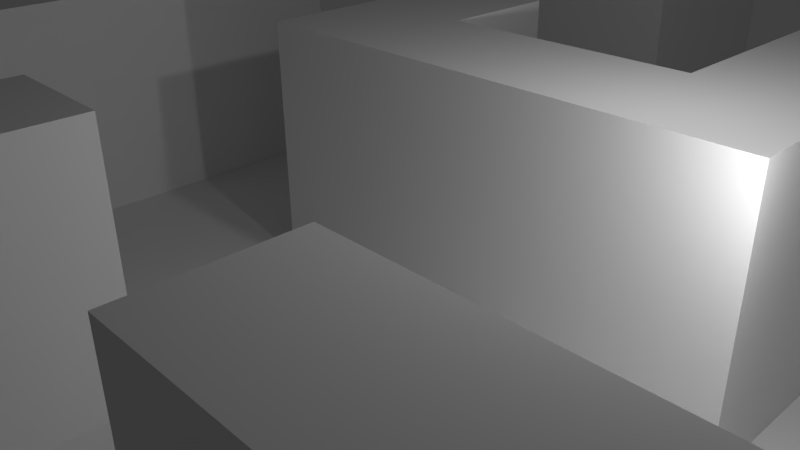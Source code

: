 # Source: Maze_Tile.blend  (saved by Blender 2.76.0; exported with 4.5.12 LTS)
import bpy
from mathutils import Matrix  # noqa: F401  (used for matrix-valued properties, if any)

bpy.ops.wm.read_factory_settings(use_empty=True)
scene = bpy.context.scene
scene.name = 'Scene'

# ---- collections
col_collection_1 = bpy.data.collections.new('Collection 1'); scene.collection.children.link(col_collection_1)

# ---- materials (node trees are filled in below, after node groups)
mat_floor = bpy.data.materials.new('Floor')
mat_floor.alpha_threshold = 0.0
mat_floor.use_transparent_shadow = False
mat_floor.roughness = 0.5
mat_floor.specular_intensity = 0.0
mat_walls = bpy.data.materials.new('Walls')
mat_walls.alpha_threshold = 0.0
mat_walls.use_transparent_shadow = False
mat_walls.roughness = 0.5
mat_walls.specular_intensity = 0.0

# ---- material node trees

# ---- world
world_world = bpy.data.worlds.new('World'); scene.world = world_world
world_world.color = (0.05088, 0.05088, 0.05088)
world_world.use_sun_shadow = False
world_world.sun_shadow_jitter_overblur = 0.0
world_world.cycles.sampling_method = 'MANUAL'
world_world.cycles.sample_map_resolution = 256

# ---- cameras
cam_camera = bpy.data.cameras.new('Camera')
cam_camera.clip_end = 100.0
cam_camera.lens = 35.0
cam_camera.sensor_width = 32.0
cam_camera.sensor_height = 18.0
cam_camera.ortho_scale = 7.314
cam_camera.dof.focus_distance = 0.0
cam_camera.dof.aperture_fstop = 128.0

# ---- lights
light_lamp_002 = bpy.data.lights.new('Lamp.002', 'POINT')
light_lamp_002.transmission_factor = 0.0
light_lamp_002.cutoff_distance = 30.0
light_lamp_002.energy = 100.0
light_lamp_002.shadow_buffer_clip_start = 1.001
light_lamp_002.shadow_soft_size = 0.1
light_lamp_002.shadow_maximum_resolution = 0.006
light_lamp_002.use_absolute_resolution = True
light_lamp_002.cycles.use_multiple_importance_sampling = False
light_lamp_001 = bpy.data.lights.new('Lamp.001', 'POINT')
light_lamp_001.transmission_factor = 0.0
light_lamp_001.cutoff_distance = 30.0
light_lamp_001.energy = 100.0
light_lamp_001.shadow_buffer_clip_start = 1.001
light_lamp_001.shadow_soft_size = 0.1
light_lamp_001.shadow_maximum_resolution = 0.006
light_lamp_001.use_absolute_resolution = True
light_lamp_001.cycles.use_multiple_importance_sampling = False
light_lamp = bpy.data.lights.new('Lamp', 'POINT')
light_lamp.transmission_factor = 0.0
light_lamp.cutoff_distance = 30.0
light_lamp.energy = 100.0
light_lamp.shadow_buffer_clip_start = 1.001
light_lamp.shadow_soft_size = 0.1
light_lamp.shadow_maximum_resolution = 0.006
light_lamp.use_absolute_resolution = True
light_lamp.cycles.use_multiple_importance_sampling = False

# ---- meshes
me_plane_002 = bpy.data.meshes.new('Plane.002')
me_plane_002.from_pydata([(1.0, -1.0, 0.0), (-1.0, -0.4545, 0.0), (-1.0, -0.6364, 0.0), (-0.09091, -1.0, 0.0), (0.09091, -1.0, 0.0), (0.8182, -1.0, 0.0), (1.0, -0.8182, 0.0), (1.0, -0.6364, 0.0), (1.0, -0.4545, 0.0), (1.0, 0.2727, 0.0), (1.0, 0.4545, 0.0), (0.09091, 1.0, 0.0), (-0.09091, 1.0, 0.0), (-0.2727, 1.0, 0.0), (-0.4545, 1.0, 0.0), (-0.8182, -0.6364, 0.0), (-0.8182, -0.4545, 0.0), (-0.6364, -0.6364, 0.0), (-0.6364, -0.4545, 0.0), (-0.6364, -0.2727, 0.0), (-0.6364, -0.09091, 0.0), (-0.6364, 0.09091, 0.0), (-0.6364, 0.2727, 0.0), (-0.4545, -0.6364, 0.0), (-0.4545, -0.4545, 0.0), (-0.4545, -0.2727, 0.0), (-0.4545, -0.09091, 0.0), (-0.4545, 0.09091, 0.0), (-0.4545, 0.2727, 0.0), (-0.4545, 0.6364, 0.0), (-0.4545, 0.8182, 0.0), (-0.2727, 0.6364, 0.0), (-0.09091, -0.8182, 0.0), (-0.09091, -0.6364, 0.0), (-0.09091, -0.4545, 0.0), (-0.09091, -0.09091, 0.0), (-0.09091, 0.09091, 0.0), (-0.09091, 0.2727, 0.0), (-0.09091, 0.6364, 0.0), (0.09091, -0.8182, 0.0), (0.09091, -0.6364, 0.0), (0.09091, -0.4545, 0.0), (0.09091, -0.09091, 0.0), (0.09091, 0.09091, 0.0), (0.09091, 0.2727, 0.0), (0.09091, 0.6364, 0.0), (0.09091, 0.8182, 0.0), (0.2727, -0.09091, 0.0), (0.2727, 0.09091, 0.0), (0.4545, -0.6364, 0.0), (0.4545, -0.4545, 0.0), (0.4545, -0.09091, 0.0), (0.4545, 0.09091, 0.0), (0.4545, 0.2727, 0.0), (0.4545, 0.4545, 0.0), (0.4545, 0.6364, 0.0), (0.6364, -0.6364, 0.0), (0.6364, -0.4545, 0.0), (0.6364, -0.09091, 0.0), (0.6364, 0.09091, 0.0), (0.6364, 0.2727, 0.0), (0.6364, 0.4545, 0.0), (0.6364, 0.6364, 0.0), (0.8182, -0.8182, 0.0), (0.8182, -0.6364, 0.0), (0.8182, -0.4545, 0.0), (0.8182, 0.2727, 0.0), (0.8182, 0.4545, 0.0), (0.8182, -1.0, 0.3708), (1.0, -1.0, 0.3708), (-1.0, -0.4545, 0.3708), (-1.0, -0.6364, 0.3708), (-0.09091, -1.0, 0.3708), (0.09091, -1.0, 0.3708), (1.0, -0.8182, 0.3708), (1.0, -0.6364, 0.3708), (1.0, -0.4545, 0.3708), (1.0, 0.2727, 0.3708), (1.0, 0.4545, 0.3708), (0.09091, 1.0, 0.3708), (-0.09091, 1.0, 0.3708), (-0.2727, 1.0, 0.3708), (-0.4545, 1.0, 0.3708), (-0.8182, -0.6364, 0.3708), (-0.8182, -0.4545, 0.3708), (-0.6364, -0.6364, 0.3708), (-0.6364, -0.4545, 0.3708), (-0.6364, -0.2727, 0.3708), (-0.6364, -0.09091, 0.3708), (-0.6364, 0.09091, 0.3708), (-0.6364, 0.2727, 0.3708), (-0.4545, 0.8182, 0.3708), (-0.4545, -0.6364, 0.3708), (-0.4545, -0.4545, 0.3708), (-0.4545, -0.2727, 0.3708), (-0.4545, -0.09091, 0.3708), (-0.4545, 0.09091, 0.3708), (-0.4545, 0.2727, 0.3708), (-0.4545, 0.6364, 0.3708), (-0.2727, 0.6364, 0.3708), (-0.09091, -0.8182, 0.3708), (-0.09091, -0.6364, 0.3708), (-0.09091, -0.4545, 0.3708), (-0.09091, -0.09091, 0.3708), (-0.09091, 0.09091, 0.3708), (-0.09091, 0.2727, 0.3708), (-0.09091, 0.6364, 0.3708), (0.09091, 0.8182, 0.3708), (0.09091, -0.8182, 0.3708), (0.09091, -0.6364, 0.3708), (0.09091, -0.4545, 0.3708), (0.09091, -0.09091, 0.3708), (0.09091, 0.09091, 0.3708), (0.09091, 0.2727, 0.3708), (0.09091, 0.6364, 0.3708), (0.2727, -0.09091, 0.3708), (0.2727, 0.09091, 0.3708), (0.4545, -0.6364, 0.3708), (0.4545, -0.4545, 0.3708), (0.4545, -0.09091, 0.3708), (0.4545, 0.09091, 0.3708), (0.4545, 0.2727, 0.3708), (0.4545, 0.4545, 0.3708), (0.4545, 0.6364, 0.3708), (0.6364, -0.6364, 0.3708), (0.6364, -0.4545, 0.3708), (0.6364, -0.09091, 0.3708), (0.6364, 0.09091, 0.3708), (0.6364, 0.2727, 0.3708), (0.6364, 0.4545, 0.3708), (0.6364, 0.6364, 0.3708), (0.8182, -0.8182, 0.3708), (0.8182, -0.6364, 0.3708), (0.8182, -0.4545, 0.3708), (0.8182, 0.2727, 0.3708), (0.8182, 0.4545, 0.3708)], [], [(24, 25, 94, 93), (23, 24, 93, 92), (37, 36, 104, 105), (36, 35, 103, 104), (67, 61, 129, 135), (13, 14, 82, 81), (60, 128, 134, 66), (64, 63, 131, 132), (12, 13, 81, 80), (14, 30, 91, 82), (63, 5, 68, 131), (11, 12, 80, 79), (34, 33, 101, 102), (1, 2, 71, 70), (33, 32, 100, 101), (32, 3, 72, 100), (65, 57, 125, 133), (61, 62, 130, 129), (22, 21, 89, 90), (48, 43, 112, 116), (56, 64, 132, 124), (18, 16, 84, 86), (29, 31, 99, 98), (21, 20, 88, 89), (42, 47, 115, 111), (59, 60, 128, 127), (15, 17, 85, 83), (20, 19, 87, 88), (58, 59, 127, 126), (19, 18, 86, 87), (62, 55, 123, 130), (17, 23, 92, 85), (47, 51, 119, 115), (31, 38, 106, 99), (25, 26, 95, 94), (3, 4, 73, 72), (50, 49, 117, 118), (52, 48, 116, 120), (26, 27, 96, 95), (8, 65, 133, 76), (46, 11, 79, 107), (27, 28, 97, 96), (4, 39, 108, 73), (39, 40, 109, 108), (41, 34, 102, 110), (28, 22, 90, 97), (53, 52, 120, 121), (40, 41, 110, 109), (30, 29, 98, 91), (0, 6, 74, 69), (2, 15, 83, 71), (66, 9, 77, 134), (54, 53, 121, 122), (35, 42, 111, 103), (6, 7, 75, 74), (16, 1, 70, 84), (10, 67, 135, 78), (55, 54, 122, 123), (49, 56, 124, 117), (7, 8, 76, 75), (57, 50, 118, 125), (44, 37, 105, 113), (5, 0, 69, 68), (43, 44, 113, 112), (51, 58, 126, 119), (38, 45, 114, 106), (45, 46, 107, 114), (9, 10, 78, 77)])
me_plane_002.polygons.foreach_set('material_index', [1, 1, 1, 1, 1, 1, 1, 1, 1, 1, 1, 1, 1, 1, 1, 1, 1, 1, 1, 1, 1, 1, 1, 1, 1, 1, 1, 1, 1, 1, 1, 1, 1, 1, 1, 1, 1, 1, 1, 1, 1, 1, 1, 1, 1, 1, 1, 1, 1, 1, 1, 1, 1, 1, 1, 1, 1, 1, 1, 1, 1, 1, 1, 1, 1, 1, 1, 1])
_uv = me_plane_002.uv_layers.new(name='UVMap')
_uv.uv.foreach_set('vector', [1.094, 1.032, 0.7805, 1.032, 0.7805, 0.1539, 1.094, 0.1539, 1.408, 1.032, 1.094, 1.032, 1.094, 0.1539, 1.408, 0.1539, -0.1603, 1.032, 0.1533, 1.032, 0.1533, 0.1539, -0.1603, 0.1539, 0.1533, 1.032, 0.4669, 1.032, 0.4669, 0.1539, 0.1533, 0.1539, -1.101, 1.032, -0.7876, 1.032, -0.7876, 0.1539, -1.101, 0.1539, 0.4006, 0.5, 1.094, 1.032, 1.094, 0.1539, 0.4006, 0.6854, -0.7876, 1.032, -0.7876, 0.1539, -1.101, 0.1539, -1.101, 1.032, 1.408, 1.032, 1.721, 1.032, 1.721, 0.1539, 1.408, 0.1539, 0.4669, 0.5, 0.4006, 0.5, 0.7805, 0.1539, 0.4669, 0.6854, 2.035, 1.032, 2.349, 1.032, 2.349, 0.1539, 2.035, 0.1539, 1.721, 1.032, 2.035, 1.032, 2.035, 0.1539, 1.721, 0.1539, 0.5331, 0.5, 0.4669, 0.5, 0.4669, 0.1539, 0.5331, 0.6854, 1.094, 1.032, 1.408, 1.032, 1.408, 0.1539, 1.094, 0.1539, 0.3344, 0.5, 0.2681, 0.5, 1.408, 0.1539, 0.3344, 0.6854, 1.408, 1.032, 1.721, 1.032, 1.721, 0.1539, 1.408, 0.1539, 1.721, 1.032, 2.035, 1.032, 2.035, 0.1539, 1.721, 0.1539, -1.101, 1.032, -0.7876, 1.032, -0.7876, 0.1539, -1.101, 0.1539, -0.4739, 1.032, -0.7876, 1.032, -0.7876, 0.1539, -0.4739, 0.1539, -0.1603, 1.032, 0.1533, 1.032, 0.1533, 0.1539, -0.1603, 0.1539, -0.1603, 1.032, 0.1533, 1.032, 0.1533, 0.1539, -0.1603, 0.1539, -0.7876, 1.032, -1.101, 1.032, -1.101, 0.1539, -0.7876, 0.1539, 1.408, 1.032, 1.721, 1.032, 1.721, 0.1539, 1.408, 0.1539, 1.094, 1.032, 0.7805, 1.032, 0.7805, 0.1539, 1.094, 0.1539, 0.1533, 1.032, 0.4669, 1.032, 0.4669, 0.1539, 0.1533, 0.1539, 0.1533, 1.032, -0.1603, 1.032, -0.1603, 0.1539, 0.1533, 0.1539, 0.1533, 1.032, -0.1603, 1.032, -0.1603, 0.1539, 0.1533, 0.1539, 1.721, 1.032, 1.408, 1.032, 1.408, 0.1539, 1.721, 0.1539, 0.4669, 1.032, 0.7805, 1.032, 0.7805, 0.1539, 0.4669, 0.1539, 0.4669, 1.032, 0.1533, 1.032, 0.1533, 0.1539, 0.4669, 0.1539, 0.7805, 1.032, 1.094, 1.032, 1.094, 0.1539, 0.7805, 0.1539, -0.7876, 1.032, -0.4739, 1.032, -0.4739, 0.1539, -0.7876, 0.1539, 1.408, 1.032, 1.094, 1.032, 1.094, 0.1539, 1.408, 0.1539, -0.1603, 1.032, -0.4739, 1.032, -0.4739, 0.1539, -0.1603, 0.1539, 0.7805, 1.032, 0.4669, 1.032, 0.4669, 0.1539, 0.7805, 0.1539, 0.7805, 1.032, 0.4669, 1.032, 0.4669, 0.1539, 0.7805, 0.1539, 0.4669, 0.5, 0.5331, 0.5, 0.1533, 0.1539, 0.4669, 0.1539, 1.094, 1.032, 1.408, 1.032, 1.408, 0.1539, 1.094, 0.1539, -0.4739, 1.032, -0.1603, 1.032, -0.1603, 0.1539, -0.4739, 0.1539, 0.4669, 1.032, 0.1533, 1.032, 0.1533, 0.1539, 0.4669, 0.1539, 2.035, 1.032, 2.349, 1.032, 2.349, 0.1539, 2.035, 0.1539, -1.101, 1.032, -1.415, 1.032, -1.415, 0.1539, -1.101, 0.1539, 0.1533, 1.032, -0.1603, 1.032, -0.1603, 0.1539, 0.1533, 0.1539, 2.035, 1.032, 1.721, 1.032, 1.721, 0.1539, 2.035, 0.1539, 1.721, 1.032, 1.408, 1.032, 1.408, 0.1539, 1.721, 0.1539, 0.1533, 1.032, 0.4669, 1.032, 0.4669, 0.1539, 0.1533, 0.1539, 1.094, 1.032, 1.408, 1.032, 1.408, 0.1539, 1.094, 0.1539, -0.1603, 1.032, 0.1533, 1.032, 0.1533, 0.1539, -0.1603, 0.1539, 1.408, 1.032, 1.094, 1.032, 1.094, 0.1539, 1.408, 0.1539, -1.101, 1.032, -0.7876, 1.032, -0.7876, 0.1539, -1.101, 0.1539, 0.0, 1.0, 2.155e-07, 0.6667, 0.7287, 0.6667, 0.7287, 1.0, 2.035, 1.032, 1.721, 1.032, 1.721, 0.1539, 2.035, 0.1539, -1.101, 1.032, -1.415, 1.032, -1.415, 0.1539, -1.101, 0.1539, -0.4739, 1.032, -0.1603, 1.032, -0.1603, 0.1539, -0.4739, 0.1539, 0.4669, 1.032, 0.1533, 1.032, 0.1533, 0.1539, 0.4669, 0.1539, 2.155e-07, 0.6667, 1.381e-07, 0.3333, 0.7287, 0.3333, 0.7287, 0.6667, 1.721, 1.032, 2.035, 1.032, 2.035, 0.1539, 1.721, 0.1539, 2.035, 1.032, 2.349, 1.032, 2.349, 0.1539, 2.035, 0.1539, -0.7876, 1.032, -0.4739, 1.032, -0.4739, 0.1539, -0.7876, 0.1539, -0.4739, 1.032, -0.7876, 1.032, -0.7876, 0.1539, -0.4739, 0.1539, 1.381e-07, 0.3333, 6.07e-08, 1.639e-07, 0.7287, 0.0, 0.7287, 0.3333, -0.7876, 1.032, -0.4739, 1.032, -0.4739, 0.1539, -0.7876, 0.1539, 0.1533, 1.032, 0.4669, 1.032, 0.4669, 0.1539, 0.1533, 0.1539, 7.034e-05, 7.002e-05, 0.4904, 7.003e-05, 0.4904, 0.9999, 7.002e-05, 0.9999, 0.1533, 1.032, -0.1603, 1.032, -0.1603, 0.1539, 0.1533, 0.1539, -0.4739, 1.032, -0.7876, 1.032, -0.7876, 0.1539, -0.4739, 0.1539, 0.4669, 1.032, 0.1533, 1.032, 0.1533, 0.1539, 0.4669, 0.1539, -0.7876, 1.032, -1.101, 1.032, -1.101, 0.1539, -0.7876, 0.1539, 0.5994, 0.5, -0.4739, 1.032, -0.4739, 0.1539, -0.1603, 0.1539])
me_plane_002.materials.append(mat_floor)
me_plane_002.materials.append(mat_walls)
me_plane_002.use_remesh_preserve_volume = False
me_plane_002.use_remesh_preserve_attributes = False
me_plane_002.use_mirror_vertex_groups = False
me_plane_002.update()
me_plane_001 = bpy.data.meshes.new('Plane.001')
me_plane_001.from_pydata([(0.8182, -1.0, 0.3708), (1.0, -1.0, 0.3708), (-1.0, -0.4545, 0.3708), (-1.0, -0.6364, 0.3708), (-0.09091, -1.0, 0.3708), (0.09091, -1.0, 0.3708), (1.0, -0.8182, 0.3708), (1.0, -0.6364, 0.3708), (1.0, -0.4545, 0.3708), (1.0, 0.2727, 0.3708), (1.0, 0.4545, 0.3708), (0.09091, 1.0, 0.3708), (-0.09091, 1.0, 0.3708), (-0.2727, 1.0, 0.3708), (-0.4545, 1.0, 0.3708), (-0.8182, -0.6364, 0.3708), (-0.8182, -0.4545, 0.3708), (-0.6364, -0.6364, 0.3708), (-0.6364, -0.4545, 0.3708), (-0.6364, -0.2727, 0.3708), (-0.6364, -0.09091, 0.3708), (-0.6364, 0.09091, 0.3708), (-0.6364, 0.2727, 0.3708), (-0.4545, 0.8182, 0.3708), (-0.4545, -0.6364, 0.3708), (-0.4545, -0.4545, 0.3708), (-0.4545, -0.2727, 0.3708), (-0.4545, -0.09091, 0.3708), (-0.4545, 0.09091, 0.3708), (-0.4545, 0.2727, 0.3708), (-0.4545, 0.6364, 0.3708), (-0.2727, 0.8182, 0.3708), (-0.2727, 0.6364, 0.3708), (-0.09091, 0.8182, 0.3708), (-0.09091, -0.8182, 0.3708), (-0.09091, -0.6364, 0.3708), (-0.09091, -0.4545, 0.3708), (-0.09091, -0.09091, 0.3708), (-0.09091, 0.09091, 0.3708), (-0.09091, 0.2727, 0.3708), (-0.09091, 0.6364, 0.3708), (0.09091, 0.8182, 0.3708), (0.09091, -0.8182, 0.3708), (0.09091, -0.6364, 0.3708), (0.09091, -0.4545, 0.3708), (0.09091, -0.09091, 0.3708), (0.09091, 0.09091, 0.3708), (0.09091, 0.2727, 0.3708), (0.09091, 0.6364, 0.3708), (0.2727, -0.09091, 0.3708), (0.2727, 0.09091, 0.3708), (0.4545, -0.6364, 0.3708), (0.4545, -0.4545, 0.3708), (0.4545, -0.09091, 0.3708), (0.4545, 0.09091, 0.3708), (0.4545, 0.2727, 0.3708), (0.4545, 0.4545, 0.3708), (0.4545, 0.6364, 0.3708), (0.6364, -0.6364, 0.3708), (0.6364, -0.4545, 0.3708), (0.6364, -0.09091, 0.3708), (0.6364, 0.09091, 0.3708), (0.6364, 0.2727, 0.3708), (0.6364, 0.4545, 0.3708), (0.6364, 0.6364, 0.3708), (0.8182, -0.8182, 0.3708), (0.8182, -0.6364, 0.3708), (0.8182, -0.4545, 0.3708), (0.8182, 0.2727, 0.3708), (0.8182, 0.4545, 0.3708)], [], [(23, 31, 13, 14), (31, 33, 12, 13), (33, 41, 11, 12), (3, 15, 16, 2), (15, 17, 18, 16), (17, 24, 25, 18), (18, 25, 26, 19), (19, 26, 27, 20), (20, 27, 28, 21), (21, 28, 29, 22), (30, 32, 31, 23), (32, 40, 33, 31), (4, 5, 42, 34), (34, 42, 43, 35), (35, 43, 44, 36), (37, 45, 46, 38), (38, 46, 47, 39), (40, 48, 41, 33), (45, 49, 50, 46), (49, 53, 54, 50), (51, 58, 59, 52), (53, 60, 61, 54), (54, 61, 62, 55), (55, 62, 63, 56), (56, 63, 64, 57), (58, 66, 67, 59), (62, 68, 69, 63), (0, 1, 6, 65), (65, 6, 7, 66), (66, 7, 8, 67), (68, 9, 10, 69)])
_uv = me_plane_001.uv_layers.new(name='UVMap')
_uv.uv.foreach_set('vector', [-0.2688, 1.884, 0.03873, 1.884, 0.03873, 2.191, -0.2688, 2.191, 0.03873, 1.884, 0.3462, 1.884, 0.3462, 2.191, 0.03873, 2.191, 0.3462, 1.884, 0.6538, 1.884, 0.6538, 2.191, 0.3462, 2.191, -1.191, -0.5763, -0.8838, -0.5763, -0.8838, -0.2688, -1.191, -0.2688, -0.8838, -0.5763, -0.5763, -0.5763, -0.5763, -0.2688, -0.8838, -0.2688, -0.5763, -0.5763, -0.2688, -0.5763, -0.2688, -0.2688, -0.5763, -0.2688, -0.5763, -0.2688, -0.2688, -0.2688, -0.2688, 0.03873, -0.5763, 0.03873, -0.5763, 0.03873, -0.2688, 0.03873, -0.2688, 0.3462, -0.5763, 0.3462, -0.5763, 0.3462, -0.2688, 0.3462, -0.2688, 0.6538, -0.5763, 0.6538, -0.5763, 0.6538, -0.2688, 0.6538, -0.2688, 0.9613, -0.5763, 0.9613, -0.2688, 1.576, 0.03873, 1.576, 0.03873, 1.884, -0.2688, 1.884, 0.03873, 1.576, 0.3462, 1.576, 0.3462, 1.884, 0.03873, 1.884, 0.3462, -1.191, 0.6538, -1.191, 0.6538, -0.8838, 0.3462, -0.8838, 0.3462, -0.8838, 0.6538, -0.8838, 0.6538, -0.5763, 0.3462, -0.5763, 0.3462, -0.5763, 0.6538, -0.5763, 0.6538, -0.2688, 0.3462, -0.2688, 0.3462, 0.3462, 0.6538, 0.3462, 0.6538, 0.6538, 0.3462, 0.6538, 0.3462, 0.6538, 0.6538, 0.6538, 0.6538, 0.9613, 0.3462, 0.9613, 0.3462, 1.576, 0.6538, 1.576, 0.6538, 1.884, 0.3462, 1.884, 0.6538, 0.3462, 0.9613, 0.3462, 0.9613, 0.6538, 0.6538, 0.6538, 0.9613, 0.3462, 1.269, 0.3462, 1.269, 0.6538, 0.9613, 0.6538, 1.269, -0.5763, 1.576, -0.5763, 1.576, -0.2688, 1.269, -0.2688, 1.269, 0.3462, 1.576, 0.3462, 1.576, 0.6538, 1.269, 0.6538, 1.269, 0.6538, 1.576, 0.6538, 1.576, 0.9613, 1.269, 0.9613, 1.269, 0.9613, 1.576, 0.9613, 1.576, 1.269, 1.269, 1.269, 1.269, 1.269, 1.576, 1.269, 1.576, 1.576, 1.269, 1.576, 1.576, -0.5763, 1.884, -0.5763, 1.884, -0.2688, 1.576, -0.2688, 1.576, 0.9613, 1.884, 0.9613, 1.884, 1.269, 1.576, 1.269, 1.884, -1.191, 2.191, -1.191, 2.191, -0.8838, 1.884, -0.8838, 1.884, -0.8838, 2.191, -0.8838, 2.191, -0.5763, 1.884, -0.5763, 1.884, -0.5763, 2.191, -0.5763, 2.191, -0.2688, 1.884, -0.2688, 1.884, 0.9613, 2.191, 0.9613, 2.191, 1.269, 1.884, 1.269])
me_plane_001.materials.append(mat_floor)
me_plane_001.materials.append(mat_walls)
me_plane_001.use_remesh_preserve_volume = False
me_plane_001.use_remesh_preserve_attributes = False
me_plane_001.use_mirror_vertex_groups = False
me_plane_001.update()
me_plane = bpy.data.meshes.new('Plane')
me_plane.from_pydata([(-1.0, -1.0, 0.0), (-1.0, 1.0, 0.0), (1.0, 1.0, 0.0), (-1.0, 0.8182, 0.0), (-1.0, 0.6364, 0.0), (-1.0, 0.4545, 0.0), (-1.0, 0.2727, 0.0), (-1.0, 0.09091, 0.0), (-1.0, -0.09091, 0.0), (-1.0, -0.2727, 0.0), (-1.0, -0.4545, 0.0), (-1.0, -0.6364, 0.0), (-1.0, -0.8182, 0.0), (-0.8182, -1.0, 0.0), (-0.6364, -1.0, 0.0), (-0.4545, -1.0, 0.0), (-0.2727, -1.0, 0.0), (-0.09091, -1.0, 0.0), (0.09091, -1.0, 0.0), (0.2727, -1.0, 0.0), (0.4545, -1.0, 0.0), (0.6364, -1.0, 0.0), (0.8182, -1.0, 0.0), (1.0, -0.4545, 0.0), (1.0, -0.2727, 0.0), (1.0, -0.09091, 0.0), (1.0, 0.09091, 0.0), (1.0, 0.2727, 0.0), (1.0, 0.4545, 0.0), (1.0, 0.6364, 0.0), (1.0, 0.8182, 0.0), (0.8182, 1.0, 0.0), (0.6364, 1.0, 0.0), (0.4545, 1.0, 0.0), (0.2727, 1.0, 0.0), (0.09091, 1.0, 0.0), (-0.4545, 1.0, 0.0), (-0.6364, 1.0, 0.0), (-0.8182, 1.0, 0.0), (-0.8182, -0.8182, 0.0), (-0.8182, -0.6364, 0.0), (-0.8182, -0.4545, 0.0), (-0.8182, -0.2727, 0.0), (-0.8182, -0.09091, 0.0), (-0.8182, 0.09091, 0.0), (-0.8182, 0.2727, 0.0), (-0.8182, 0.4545, 0.0), (-0.8182, 0.6364, 0.0), (-0.8182, 0.8182, 0.0), (-0.6364, -0.8182, 0.0), (-0.6364, -0.6364, 0.0), (-0.6364, -0.4545, 0.0), (-0.6364, -0.2727, 0.0), (-0.6364, -0.09091, 0.0), (-0.6364, 0.09091, 0.0), (-0.6364, 0.2727, 0.0), (-0.6364, 0.4545, 0.0), (-0.6364, 0.6364, 0.0), (-0.6364, 0.8182, 0.0), (-0.4545, -0.8182, 0.0), (-0.4545, -0.6364, 0.0), (-0.4545, -0.4545, 0.0), (-0.4545, -0.2727, 0.0), (-0.4545, -0.09091, 0.0), (-0.4545, 0.09091, 0.0), (-0.4545, 0.2727, 0.0), (-0.4545, 0.4545, 0.0), (-0.4545, 0.6364, 0.0), (-0.4545, 0.8182, 0.0), (-0.2727, -0.8182, 0.0), (-0.2727, -0.6364, 0.0), (-0.2727, -0.4545, 0.0), (-0.2727, -0.2727, 0.0), (-0.2727, -0.09091, 0.0), (-0.2727, 0.09091, 0.0), (-0.2727, 0.2727, 0.0), (-0.2727, 0.4545, 0.0), (-0.2727, 0.6364, 0.0), (-0.09091, -0.8182, 0.0), (-0.09091, -0.6364, 0.0), (-0.09091, -0.4545, 0.0), (-0.09091, -0.2727, 0.0), (-0.09091, -0.09091, 0.0), (-0.09091, 0.09091, 0.0), (-0.09091, 0.2727, 0.0), (-0.09091, 0.4545, 0.0), (-0.09091, 0.6364, 0.0), (0.09091, -0.8182, 0.0), (0.09091, -0.6364, 0.0), (0.09091, -0.4545, 0.0), (0.09091, -0.2727, 0.0), (0.09091, -0.09091, 0.0), (0.09091, 0.09091, 0.0), (0.09091, 0.2727, 0.0), (0.09091, 0.4545, 0.0), (0.09091, 0.6364, 0.0), (0.09091, 0.8182, 0.0), (0.2727, -0.8182, 0.0), (0.2727, -0.6364, 0.0), (0.2727, -0.4545, 0.0), (0.2727, -0.2727, 0.0), (0.2727, -0.09091, 0.0), (0.2727, 0.09091, 0.0), (0.2727, 0.2727, 0.0), (0.2727, 0.4545, 0.0), (0.2727, 0.6364, 0.0), (0.2727, 0.8182, 0.0), (0.4545, -0.8182, 0.0), (0.4545, -0.6364, 0.0), (0.4545, -0.4545, 0.0), (0.4545, -0.2727, 0.0), (0.4545, -0.09091, 0.0), (0.4545, 0.09091, 0.0), (0.4545, 0.2727, 0.0), (0.4545, 0.4545, 0.0), (0.4545, 0.6364, 0.0), (0.4545, 0.8182, 0.0), (0.6364, -0.8182, 0.0), (0.6364, -0.6364, 0.0), (0.6364, -0.4545, 0.0), (0.6364, -0.2727, 0.0), (0.6364, -0.09091, 0.0), (0.6364, 0.09091, 0.0), (0.6364, 0.2727, 0.0), (0.6364, 0.4545, 0.0), (0.6364, 0.6364, 0.0), (0.6364, 0.8182, 0.0), (0.8182, -0.8182, 0.0), (0.8182, -0.6364, 0.0), (0.8182, -0.4545, 0.0), (0.8182, -0.2727, 0.0), (0.8182, -0.09091, 0.0), (0.8182, 0.09091, 0.0), (0.8182, 0.2727, 0.0), (0.8182, 0.4545, 0.0), (0.8182, 0.6364, 0.0), (0.8182, 0.8182, 0.0)], [], [(136, 30, 2, 31), (3, 48, 38, 1), (48, 58, 37, 38), (58, 68, 36, 37), (96, 106, 34, 35), (106, 116, 33, 34), (116, 126, 32, 33), (126, 136, 31, 32), (0, 13, 39, 12), (12, 39, 40, 11), (10, 41, 42, 9), (9, 42, 43, 8), (8, 43, 44, 7), (7, 44, 45, 6), (6, 45, 46, 5), (5, 46, 47, 4), (4, 47, 48, 3), (13, 14, 49, 39), (39, 49, 50, 40), (41, 51, 52, 42), (42, 52, 53, 43), (43, 53, 54, 44), (44, 54, 55, 45), (45, 55, 56, 46), (46, 56, 57, 47), (47, 57, 58, 48), (14, 15, 59, 49), (49, 59, 60, 50), (55, 65, 66, 56), (56, 66, 67, 57), (57, 67, 68, 58), (15, 16, 69, 59), (59, 69, 70, 60), (60, 70, 71, 61), (61, 71, 72, 62), (62, 72, 73, 63), (63, 73, 74, 64), (64, 74, 75, 65), (65, 75, 76, 66), (66, 76, 77, 67), (16, 17, 78, 69), (69, 78, 79, 70), (70, 79, 80, 71), (71, 80, 81, 72), (72, 81, 82, 73), (73, 82, 83, 74), (74, 83, 84, 75), (75, 84, 85, 76), (76, 85, 86, 77), (80, 89, 90, 81), (81, 90, 91, 82), (84, 93, 94, 85), (85, 94, 95, 86), (18, 19, 97, 87), (87, 97, 98, 88), (88, 98, 99, 89), (89, 99, 100, 90), (90, 100, 101, 91), (92, 102, 103, 93), (93, 103, 104, 94), (94, 104, 105, 95), (95, 105, 106, 96), (19, 20, 107, 97), (97, 107, 108, 98), (98, 108, 109, 99), (99, 109, 110, 100), (100, 110, 111, 101), (102, 112, 113, 103), (103, 113, 114, 104), (104, 114, 115, 105), (105, 115, 116, 106), (20, 21, 117, 107), (107, 117, 118, 108), (109, 119, 120, 110), (110, 120, 121, 111), (115, 125, 126, 116), (21, 22, 127, 117), (117, 127, 128, 118), (119, 129, 130, 120), (120, 130, 131, 121), (121, 131, 132, 122), (122, 132, 133, 123), (124, 134, 135, 125), (125, 135, 136, 126), (129, 23, 24, 130), (130, 24, 25, 131), (131, 25, 26, 132), (132, 26, 27, 133), (134, 28, 29, 135), (135, 29, 30, 136)])
_uv = me_plane.uv_layers.new(name='UVMap')
_uv.uv.foreach_set('vector', [1.884, 1.884, 2.191, 1.884, 2.191, 2.191, 1.884, 2.191, -1.191, 1.884, -0.8838, 1.884, -0.8838, 2.191, -1.191, 2.191, -0.8838, 1.884, -0.5763, 1.884, -0.5763, 2.191, -0.8838, 2.191, -0.5763, 1.884, -0.2688, 1.884, -0.2688, 2.191, -0.5763, 2.191, 0.6538, 1.884, 0.9613, 1.884, 0.9613, 2.191, 0.6538, 2.191, 0.9613, 1.884, 1.269, 1.884, 1.269, 2.191, 0.9613, 2.191, 1.269, 1.884, 1.576, 1.884, 1.576, 2.191, 1.269, 2.191, 1.576, 1.884, 1.884, 1.884, 1.884, 2.191, 1.576, 2.191, -1.191, -1.191, -0.8838, -1.191, -0.8838, -0.8838, -1.191, -0.8838, -1.191, -0.8838, -0.8838, -0.8838, -0.8838, -0.5763, -1.191, -0.5763, -1.191, -0.2688, -0.8838, -0.2688, -0.8838, 0.03873, -1.191, 0.03873, -1.191, 0.03873, -0.8838, 0.03873, -0.8838, 0.3462, -1.191, 0.3462, -1.191, 0.3462, -0.8838, 0.3462, -0.8838, 0.6538, -1.191, 0.6538, -1.191, 0.6538, -0.8838, 0.6538, -0.8838, 0.9613, -1.191, 0.9613, -1.191, 0.9613, -0.8838, 0.9613, -0.8838, 1.269, -1.191, 1.269, -1.191, 1.269, -0.8838, 1.269, -0.8838, 1.576, -1.191, 1.576, -1.191, 1.576, -0.8838, 1.576, -0.8838, 1.884, -1.191, 1.884, -0.8838, -1.191, -0.5763, -1.191, -0.5763, -0.8838, -0.8838, -0.8838, -0.8838, -0.8838, -0.5763, -0.8838, -0.5763, -0.5763, -0.8838, -0.5763, -0.8838, -0.2688, -0.5763, -0.2688, -0.5763, 0.03873, -0.8838, 0.03873, -0.8838, 0.03873, -0.5763, 0.03873, -0.5763, 0.3462, -0.8838, 0.3462, -0.8838, 0.3462, -0.5763, 0.3462, -0.5763, 0.6538, -0.8838, 0.6538, -0.8838, 0.6538, -0.5763, 0.6538, -0.5763, 0.9613, -0.8838, 0.9613, -0.8838, 0.9613, -0.5763, 0.9613, -0.5763, 1.269, -0.8838, 1.269, -0.8838, 1.269, -0.5763, 1.269, -0.5763, 1.576, -0.8838, 1.576, -0.8838, 1.576, -0.5763, 1.576, -0.5763, 1.884, -0.8838, 1.884, -0.5763, -1.191, -0.2688, -1.191, -0.2688, -0.8838, -0.5763, -0.8838, -0.5763, -0.8838, -0.2688, -0.8838, -0.2688, -0.5763, -0.5763, -0.5763, -0.5763, 0.9613, -0.2688, 0.9613, -0.2688, 1.269, -0.5763, 1.269, -0.5763, 1.269, -0.2688, 1.269, -0.2688, 1.576, -0.5763, 1.576, -0.5763, 1.576, -0.2688, 1.576, -0.2688, 1.884, -0.5763, 1.884, -0.2688, -1.191, 0.03873, -1.191, 0.03873, -0.8838, -0.2688, -0.8838, -0.2688, -0.8838, 0.03873, -0.8838, 0.03873, -0.5763, -0.2688, -0.5763, -0.2688, -0.5763, 0.03873, -0.5763, 0.03873, -0.2688, -0.2688, -0.2688, -0.2688, -0.2688, 0.03873, -0.2688, 0.03873, 0.03873, -0.2688, 0.03873, -0.2688, 0.03873, 0.03873, 0.03873, 0.03873, 0.3462, -0.2688, 0.3462, -0.2688, 0.3462, 0.03873, 0.3462, 0.03873, 0.6538, -0.2688, 0.6538, -0.2688, 0.6538, 0.03873, 0.6538, 0.03873, 0.9613, -0.2688, 0.9613, -0.2688, 0.9613, 0.03873, 0.9613, 0.03873, 1.269, -0.2688, 1.269, -0.2688, 1.269, 0.03873, 1.269, 0.03873, 1.576, -0.2688, 1.576, 0.03873, -1.191, 0.3462, -1.191, 0.3462, -0.8838, 0.03873, -0.8838, 0.03873, -0.8838, 0.3462, -0.8838, 0.3462, -0.5763, 0.03873, -0.5763, 0.03873, -0.5763, 0.3462, -0.5763, 0.3462, -0.2688, 0.03873, -0.2688, 0.03873, -0.2688, 0.3462, -0.2688, 0.3462, 0.03873, 0.03873, 0.03873, 0.03873, 0.03873, 0.3462, 0.03873, 0.3462, 0.3462, 0.03873, 0.3462, 0.03873, 0.3462, 0.3462, 0.3462, 0.3462, 0.6538, 0.03873, 0.6538, 0.03873, 0.6538, 0.3462, 0.6538, 0.3462, 0.9613, 0.03873, 0.9613, 0.03873, 0.9613, 0.3462, 0.9613, 0.3462, 1.269, 0.03873, 1.269, 0.03873, 1.269, 0.3462, 1.269, 0.3462, 1.576, 0.03873, 1.576, 0.3462, -0.2688, 0.6538, -0.2688, 0.6538, 0.03873, 0.3462, 0.03873, 0.3462, 0.03873, 0.6538, 0.03873, 0.6538, 0.3462, 0.3462, 0.3462, 0.3462, 0.9613, 0.6538, 0.9613, 0.6538, 1.269, 0.3462, 1.269, 0.3462, 1.269, 0.6538, 1.269, 0.6538, 1.576, 0.3462, 1.576, 0.6538, -1.191, 0.9613, -1.191, 0.9613, -0.8838, 0.6538, -0.8838, 0.6538, -0.8838, 0.9613, -0.8838, 0.9613, -0.5763, 0.6538, -0.5763, 0.6538, -0.5763, 0.9613, -0.5763, 0.9613, -0.2688, 0.6538, -0.2688, 0.6538, -0.2688, 0.9613, -0.2688, 0.9613, 0.03873, 0.6538, 0.03873, 0.6538, 0.03873, 0.9613, 0.03873, 0.9613, 0.3462, 0.6538, 0.3462, 0.6538, 0.6538, 0.9613, 0.6538, 0.9613, 0.9613, 0.6538, 0.9613, 0.6538, 0.9613, 0.9613, 0.9613, 0.9613, 1.269, 0.6538, 1.269, 0.6538, 1.269, 0.9613, 1.269, 0.9613, 1.576, 0.6538, 1.576, 0.6538, 1.576, 0.9613, 1.576, 0.9613, 1.884, 0.6538, 1.884, 0.9613, -1.191, 1.269, -1.191, 1.269, -0.8838, 0.9613, -0.8838, 0.9613, -0.8838, 1.269, -0.8838, 1.269, -0.5763, 0.9613, -0.5763, 0.9613, -0.5763, 1.269, -0.5763, 1.269, -0.2688, 0.9613, -0.2688, 0.9613, -0.2688, 1.269, -0.2688, 1.269, 0.03873, 0.9613, 0.03873, 0.9613, 0.03873, 1.269, 0.03873, 1.269, 0.3462, 0.9613, 0.3462, 0.9613, 0.6538, 1.269, 0.6538, 1.269, 0.9613, 0.9613, 0.9613, 0.9613, 0.9613, 1.269, 0.9613, 1.269, 1.269, 0.9613, 1.269, 0.9613, 1.269, 1.269, 1.269, 1.269, 1.576, 0.9613, 1.576, 0.9613, 1.576, 1.269, 1.576, 1.269, 1.884, 0.9613, 1.884, 1.269, -1.191, 1.576, -1.191, 1.576, -0.8838, 1.269, -0.8838, 1.269, -0.8838, 1.576, -0.8838, 1.576, -0.5763, 1.269, -0.5763, 1.269, -0.2688, 1.576, -0.2688, 1.576, 0.03873, 1.269, 0.03873, 1.269, 0.03873, 1.576, 0.03873, 1.576, 0.3462, 1.269, 0.3462, 1.269, 1.576, 1.576, 1.576, 1.576, 1.884, 1.269, 1.884, 1.576, -1.191, 1.884, -1.191, 1.884, -0.8838, 1.576, -0.8838, 1.576, -0.8838, 1.884, -0.8838, 1.884, -0.5763, 1.576, -0.5763, 1.576, -0.2688, 1.884, -0.2688, 1.884, 0.03873, 1.576, 0.03873, 1.576, 0.03873, 1.884, 0.03873, 1.884, 0.3462, 1.576, 0.3462, 1.576, 0.3462, 1.884, 0.3462, 1.884, 0.6538, 1.576, 0.6538, 1.576, 0.6538, 1.884, 0.6538, 1.884, 0.9613, 1.576, 0.9613, 1.576, 1.269, 1.884, 1.269, 1.884, 1.576, 1.576, 1.576, 1.576, 1.576, 1.884, 1.576, 1.884, 1.884, 1.576, 1.884, 1.884, -0.2688, 2.191, -0.2688, 2.191, 0.03873, 1.884, 0.03873, 1.884, 0.03873, 2.191, 0.03873, 2.191, 0.3462, 1.884, 0.3462, 1.884, 0.3462, 2.191, 0.3462, 2.191, 0.6538, 1.884, 0.6538, 1.884, 0.6538, 2.191, 0.6538, 2.191, 0.9613, 1.884, 0.9613, 1.884, 1.269, 2.191, 1.269, 2.191, 1.576, 1.884, 1.576, 1.884, 1.576, 2.191, 1.576, 2.191, 1.884, 1.884, 1.884])
me_plane.materials.append(mat_floor)
me_plane.materials.append(mat_walls)
me_plane.use_remesh_preserve_volume = False
me_plane.use_remesh_preserve_attributes = False
me_plane.use_mirror_vertex_groups = False
me_plane.update()

# ---- objects
ob_maze_walls = bpy.data.objects.new('Maze_Walls', me_plane_002)
ob_maze_roof = bpy.data.objects.new('Maze_Roof', me_plane_001)
ob_lamp_002 = bpy.data.objects.new('Lamp.002', light_lamp_002)
ob_lamp_001 = bpy.data.objects.new('Lamp.001', light_lamp_001)
ob_maze_floor = bpy.data.objects.new('Maze_Floor', me_plane)
ob_lamp = bpy.data.objects.new('Lamp', light_lamp)
ob_camera = bpy.data.objects.new('Camera', cam_camera)

# ---- transforms, parenting, visibility, modifiers, constraints
ob_maze_walls.location = (0.0, 0.0, 0.0)
ob_maze_walls.scale = (8.0, 8.0, 8.091)
ob_maze_walls.lineart.crease_threshold = 0.0
ob_maze_roof.location = (0.0, 0.0, 0.0)
ob_maze_roof.scale = (8.0, 8.0, 8.091)
ob_maze_roof.lineart.crease_threshold = 0.0
ob_lamp_002.location = (-2.432, -4.49, -2.791)
ob_lamp_002.rotation_euler = (0.6503, 0.05522, 1.866)
ob_lamp_002.lock_rotations_4d = False
ob_lamp_002.empty_display_type = 'ARROWS'
ob_lamp_002.color = (0.0, 0.0, 0.0, 0.0)
ob_lamp_002.hide_viewport = True
ob_lamp_002.lineart.crease_threshold = 0.0
ob_lamp_001.location = (4.335, -0.6147, 5.224)
ob_lamp_001.rotation_euler = (0.6503, 0.05522, 1.866)
ob_lamp_001.lock_rotations_4d = False
ob_lamp_001.empty_display_type = 'ARROWS'
ob_lamp_001.color = (0.0, 0.0, 0.0, 0.0)
ob_lamp_001.hide_viewport = True
ob_lamp_001.lineart.crease_threshold = 0.0
ob_maze_floor.location = (0.0, 0.0, 0.0)
ob_maze_floor.scale = (8.0, 8.0, 8.091)
ob_maze_floor.lineart.crease_threshold = 0.0
ob_lamp.location = (5.655, -1.806, 3.149)
ob_lamp.rotation_euler = (0.6503, 0.05522, 1.866)
ob_lamp.lock_rotations_4d = False
ob_lamp.empty_display_type = 'ARROWS'
ob_lamp.color = (0.0, 0.0, 0.0, 0.0)
ob_lamp.hide_viewport = True
ob_lamp.lineart.crease_threshold = 0.0
ob_camera.location = (7.481, -6.508, 5.344)
ob_camera.rotation_euler = (1.109, 0.01082, 0.8149)
ob_camera.lock_rotations_4d = False
ob_camera.empty_display_type = 'ARROWS'
ob_camera.color = (0.0, 0.0, 0.0, 0.0)
ob_camera.hide_viewport = True
ob_camera.display_type = 'WIRE'
ob_camera.lineart.crease_threshold = 0.0

# ---- collection membership
col_collection_1.objects.link(ob_maze_walls)
col_collection_1.objects.link(ob_maze_roof)
col_collection_1.objects.link(ob_lamp_002)
col_collection_1.objects.link(ob_lamp_001)
col_collection_1.objects.link(ob_maze_floor)
col_collection_1.objects.link(ob_lamp)
col_collection_1.objects.link(ob_camera)

# ---- scene / render settings (as saved in the file)
scene.camera = ob_camera
scene.frame_start = 1; scene.frame_end = 250; scene.frame_set(1)
scene.render.engine = 'BLENDER_EEVEE_NEXT'
scene.render.resolution_percentage = 50
scene.render.dither_intensity = 0.0
scene.cycles.use_denoising = False
scene.cycles.samples = 10
scene.cycles.sampling_pattern = 'TABULATED_SOBOL'
scene.cycles.light_sampling_threshold = 0.0
scene.cycles.use_adaptive_sampling = False
scene.cycles.use_light_tree = False
scene.cycles.blur_glossy = 0.0
scene.cycles.pixel_filter_type = 'GAUSSIAN'
scene.cycles.sample_clamp_indirect = 0.0
scene.view_settings.view_transform = 'Standard'
bpy.context.view_layer.update()
